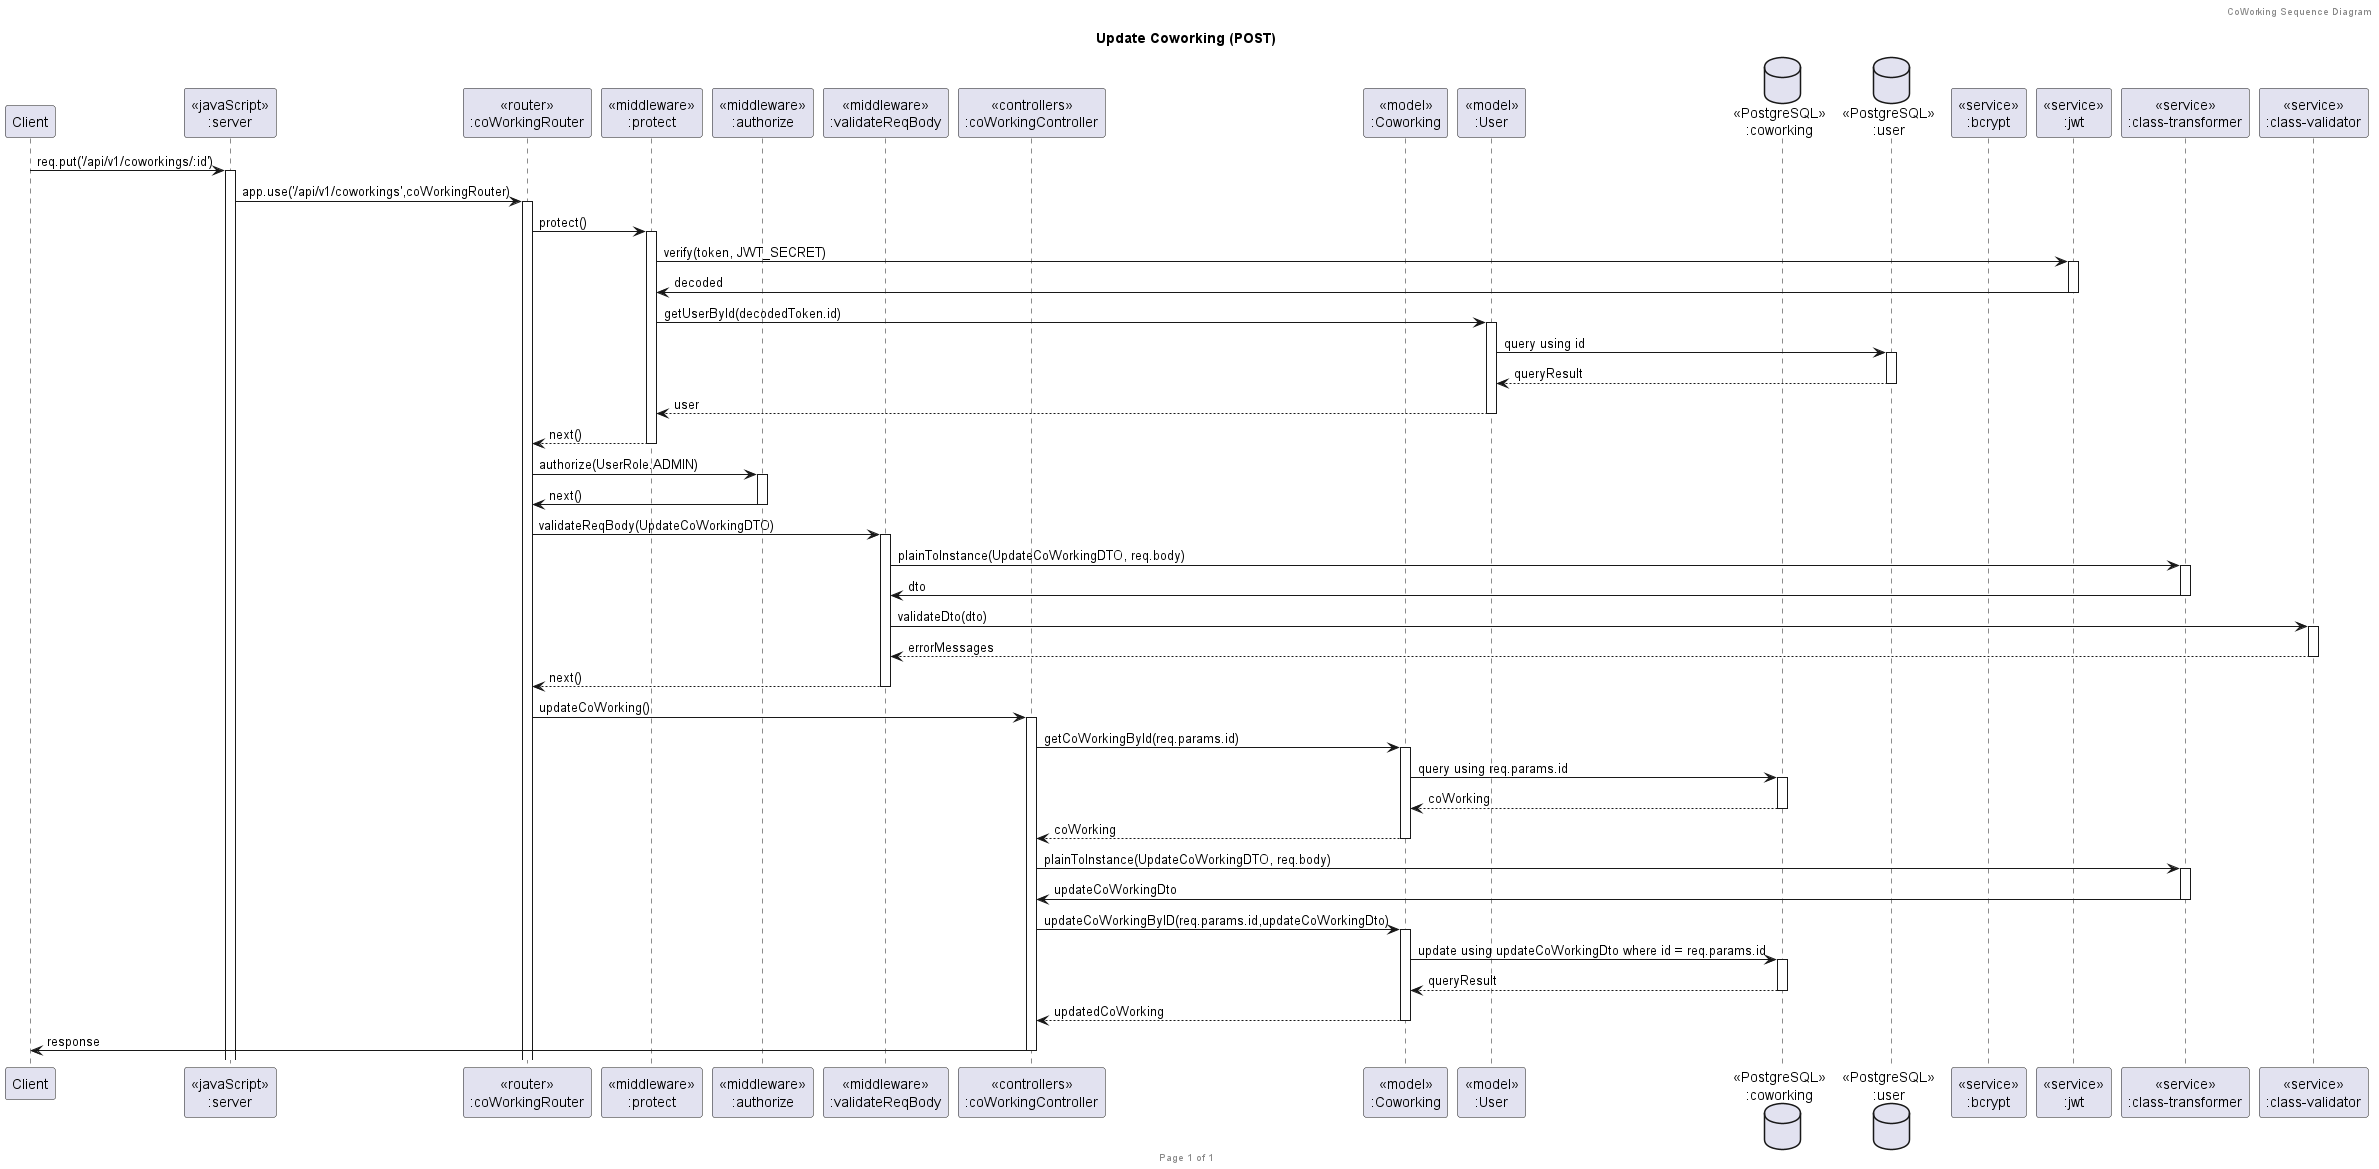

The diagram above was rendered by PlantUML. Its source (embedded in the PNG):
@startuml Update Coworking (POST)

header CoWorking Sequence Diagram
footer Page %page% of %lastpage%
title "Update Coworking (POST)"

participant "Client" as client
participant "<<javaScript>>\n:server" as server
participant "<<router>>\n:coWorkingRouter" as coWorkingRouter
participant "<<middleware>>\n:protect" as protectMiddleware
participant "<<middleware>>\n:authorize" as authorizeMiddleware
participant "<<middleware>>\n:validateReqBody" as reqMiddleware
participant "<<controllers>>\n:coWorkingController" as coWorkingController
participant "<<model>>\n:Coworking" as coWorkingModel
participant "<<model>>\n:User" as userModel
database "<<PostgreSQL>>\n:coworking" as coWorkingDatabase
database "<<PostgreSQL>>\n:user" as userDatabase
participant "<<service>>\n:bcrypt" as bcrypt
participant "<<service>>\n:jwt" as jwt
participant "<<service>>\n:class-transformer" as classTransformer
participant "<<service>>\n:class-validator" as classValidator

client->server ++:req.put('/api/v1/coworkings/:id')
server->coWorkingRouter ++:app.use('/api/v1/coworkings',coWorkingRouter)

coWorkingRouter -> protectMiddleware ++: protect()
protectMiddleware -> jwt ++: verify(token, JWT_SECRET)
jwt -> protectMiddleware --: decoded
protectMiddleware -> userModel ++: getUserById(decodedToken.id)
userModel -> userDatabase ++: query using id
userDatabase --> userModel --: queryResult
userModel --> protectMiddleware --: user
protectMiddleware --> coWorkingRouter --: next()

coWorkingRouter -> authorizeMiddleware ++: authorize(UserRole.ADMIN)
authorizeMiddleware -> coWorkingRouter --: next()

coWorkingRouter -> reqMiddleware ++: validateReqBody(UpdateCoWorkingDTO)
reqMiddleware -> classTransformer ++: plainToInstance(UpdateCoWorkingDTO, req.body)
classTransformer -> reqMiddleware --: dto
reqMiddleware -> classValidator ++: validateDto(dto)
classValidator --> reqMiddleware --: errorMessages
reqMiddleware --> coWorkingRouter --: next()


coWorkingRouter -> coWorkingController ++:updateCoWorking()

coWorkingController -> coWorkingModel ++: getCoWorkingById(req.params.id)
coWorkingModel -> coWorkingDatabase ++: query using req.params.id
coWorkingDatabase --> coWorkingModel --: coWorking
coWorkingModel --> coWorkingController --: coWorking

coWorkingController->classTransformer ++: plainToInstance(UpdateCoWorkingDTO, req.body)
classTransformer -> coWorkingController --: updateCoWorkingDto
coWorkingController -> coWorkingModel ++: updateCoWorkingByID(req.params.id,updateCoWorkingDto)
coWorkingModel -> coWorkingDatabase ++: update using updateCoWorkingDto where id = req.params.id
coWorkingDatabase --> coWorkingModel --: queryResult
coWorkingModel --> coWorkingController --: updatedCoWorking
coWorkingController -> client --: response

@enduml